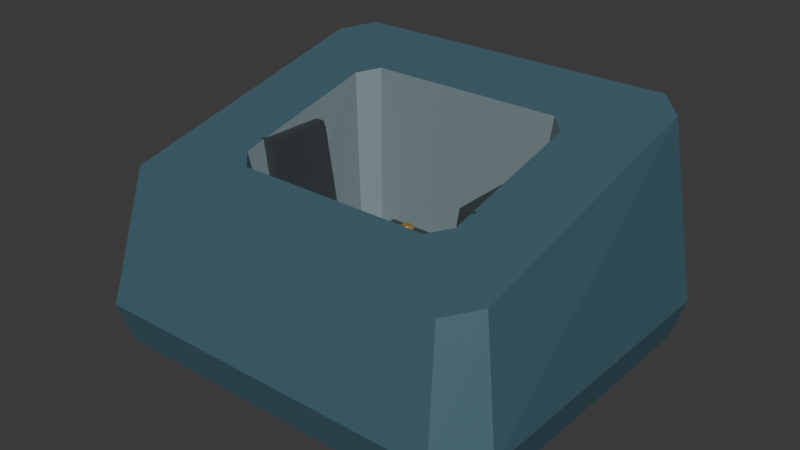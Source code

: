 # Source: source.blend  (saved by Blender 4.3.34; exported with 4.5.12 LTS)
import bpy
from mathutils import Matrix  # noqa: F401  (used for matrix-valued properties, if any)

bpy.ops.wm.read_factory_settings(use_empty=True)
scene = bpy.context.scene
scene.name = 'Scene'

# ---- collections
col_collection = bpy.data.collections.new('Collection'); scene.collection.children.link(col_collection)

# ---- materials (node trees are filled in below, after node groups)
mat_housing_bluegraphite = bpy.data.materials.new('Housing_BlueGraphite')
mat_housing_bluegraphite.diffuse_color = (0.065, 0.145, 0.19, 1.0)
mat_cavity_slate = bpy.data.materials.new('Cavity_Slate')
mat_cavity_slate.diffuse_color = (0.19, 0.25, 0.27, 1.0)
mat_rubber_charcoal = bpy.data.materials.new('Rubber_Charcoal')
mat_rubber_charcoal.diffuse_color = (0.035, 0.045, 0.048, 1.0)
mat_contact_brass = bpy.data.materials.new('Contact_Brass')
mat_contact_brass.diffuse_color = (0.65, 0.4, 0.105, 1.0)

# ---- material node trees
mat_housing_bluegraphite.use_nodes = True; mat_housing_bluegraphite.node_tree.nodes.clear()
_N = mat_housing_bluegraphite.node_tree.nodes; _L = mat_housing_bluegraphite.node_tree.links
n0 = _N.new('ShaderNodeBsdfPrincipled'); n0.name = 'Principled BSDF'; n0.location = (10, 300)
n0.inputs[0].default_value = (0.065, 0.145, 0.19, 1.0)
n0.inputs[1].default_value = 0.18
n0.inputs[2].default_value = 0.57
n1 = _N.new('ShaderNodeOutputMaterial'); n1.name = 'Material Output'; n1.location = (300, 300)
_L.new(n0.outputs[0], n1.inputs[0])
n1.is_active_output = True
mat_cavity_slate.use_nodes = True; mat_cavity_slate.node_tree.nodes.clear()
_N = mat_cavity_slate.node_tree.nodes; _L = mat_cavity_slate.node_tree.links
n0 = _N.new('ShaderNodeBsdfPrincipled'); n0.name = 'Principled BSDF'; n0.location = (10, 300)
n0.inputs[0].default_value = (0.19, 0.25, 0.27, 1.0)
n0.inputs[1].default_value = 0.06
n0.inputs[2].default_value = 0.67
n1 = _N.new('ShaderNodeOutputMaterial'); n1.name = 'Material Output'; n1.location = (300, 300)
_L.new(n0.outputs[0], n1.inputs[0])
n1.is_active_output = True
mat_rubber_charcoal.use_nodes = True; mat_rubber_charcoal.node_tree.nodes.clear()
_N = mat_rubber_charcoal.node_tree.nodes; _L = mat_rubber_charcoal.node_tree.links
n0 = _N.new('ShaderNodeBsdfPrincipled'); n0.name = 'Principled BSDF'; n0.location = (10, 300)
n0.inputs[0].default_value = (0.035, 0.045, 0.048, 1.0)
n0.inputs[2].default_value = 0.83
n1 = _N.new('ShaderNodeOutputMaterial'); n1.name = 'Material Output'; n1.location = (300, 300)
_L.new(n0.outputs[0], n1.inputs[0])
n1.is_active_output = True
mat_contact_brass.use_nodes = True; mat_contact_brass.node_tree.nodes.clear()
_N = mat_contact_brass.node_tree.nodes; _L = mat_contact_brass.node_tree.links
n0 = _N.new('ShaderNodeBsdfPrincipled'); n0.name = 'Principled BSDF'; n0.location = (10, 300)
n0.inputs[0].default_value = (0.65, 0.4, 0.105, 1.0)
n0.inputs[1].default_value = 0.78
n0.inputs[2].default_value = 0.34
n1 = _N.new('ShaderNodeOutputMaterial'); n1.name = 'Material Output'; n1.location = (300, 300)
_L.new(n0.outputs[0], n1.inputs[0])
n1.is_active_output = True

# ---- world
world_world = bpy.data.worlds.new('World'); scene.world = world_world
world_world.use_nodes = True; world_world.node_tree.nodes.clear()
_N = world_world.node_tree.nodes; _L = world_world.node_tree.links
n0 = _N.new('ShaderNodeOutputWorld'); n0.name = 'World Output'; n0.location = (300, 300)
n1 = _N.new('ShaderNodeBackground'); n1.name = 'Background'; n1.location = (10, 300)
n1.inputs[0].default_value = (0.05088, 0.05088, 0.05088, 1.0)
_L.new(n1.outputs[0], n0.inputs[0])
n0.is_active_output = True
world_world.color = (0.05088, 0.05088, 0.05088)
world_world.sun_shadow_jitter_overblur = 0.0

# ---- meshes
me_cradle_thickcavityshell = bpy.data.meshes.new('Cradle_ThickCavityShell')
me_cradle_thickcavityshell.from_pydata([(-0.07, -0.05, 0.004), (-0.06, -0.06, 0.004), (0.06, -0.06, 0.004), (0.07, -0.05, 0.004), (0.07, 0.05, 0.004), (0.06, 0.06, 0.004), (-0.06, 0.06, 0.004), (-0.07, 0.05, 0.004), (-0.074, -0.052, 0.018), (-0.062, -0.064, 0.018), (0.062, -0.064, 0.018), (0.074, -0.052, 0.018), (0.074, 0.052, 0.018), (0.062, 0.064, 0.018), (-0.062, 0.064, 0.018), (-0.074, 0.052, 0.018), (-0.066, -0.046, 0.05813), (-0.057, -0.055, 0.056), (0.057, -0.055, 0.056), (0.066, -0.046, 0.05813), (0.066, 0.046, 0.07987), (0.057, 0.055, 0.082), (-0.057, 0.055, 0.082), (-0.066, 0.046, 0.07987), (-0.04, -0.025, 0.06309), (-0.034, -0.031, 0.06167), (0.034, -0.031, 0.06167), (0.04, -0.025, 0.06309), (0.04, 0.025, 0.07491), (0.034, 0.031, 0.07633), (-0.034, 0.031, 0.07633), (-0.04, 0.025, 0.07491), (-0.034, -0.02, 0.022), (-0.029, -0.025, 0.022), (0.029, -0.025, 0.022), (0.034, -0.02, 0.022), (0.034, 0.02, 0.022), (0.029, 0.025, 0.022), (-0.029, 0.025, 0.022), (-0.034, 0.02, 0.022)], [], [(7, 6, 5, 4, 3, 2, 1, 0), (0, 1, 9, 8), (1, 2, 10, 9), (2, 3, 11, 10), (3, 4, 12, 11), (4, 5, 13, 12), (5, 6, 14, 13), (6, 7, 15, 14), (7, 0, 8, 15), (8, 9, 17, 16), (9, 10, 18, 17), (10, 11, 19, 18), (11, 12, 20, 19), (12, 13, 21, 20), (13, 14, 22, 21), (14, 15, 23, 22), (15, 8, 16, 23), (16, 17, 25, 24), (17, 18, 26, 25), (18, 19, 27, 26), (19, 20, 28, 27), (20, 21, 29, 28), (21, 22, 30, 29), (22, 23, 31, 30), (23, 16, 24, 31), (24, 25, 33, 32), (25, 26, 34, 33), (26, 27, 35, 34), (27, 28, 36, 35), (28, 29, 37, 36), (29, 30, 38, 37), (30, 31, 39, 38), (31, 24, 32, 39), (32, 33, 34, 35, 36, 37, 38, 39)])
me_cradle_thickcavityshell.polygons.foreach_set('material_index', [0, 0, 0, 0, 0, 0, 0, 0, 0, 0, 0, 0, 0, 0, 0, 0, 0, 0, 0, 0, 0, 0, 0, 0, 0, 1, 1, 1, 1, 1, 1, 1, 1, 1])
me_cradle_thickcavityshell.materials.append(mat_housing_bluegraphite)
me_cradle_thickcavityshell.materials.append(mat_cavity_slate)
me_cradle_thickcavityshell.materials.append(mat_rubber_charcoal)
me_cradle_thickcavityshell.materials.append(mat_contact_brass)
me_cradle_thickcavityshell.update()
me_guide_leftrib = bpy.data.meshes.new('Guide_LeftRib')
me_guide_leftrib.from_pydata([(-0.029, -0.018, 0.021), (-0.041, -0.018, 0.021), (-0.041, -0.018, 0.065), (-0.036, -0.018, 0.065), (-0.029, 0.005, 0.021), (-0.041, 0.005, 0.021), (-0.041, 0.005, 0.065), (-0.036, 0.005, 0.065)], [], [(3, 2, 1, 0), (4, 5, 6, 7), (0, 1, 5, 4), (1, 2, 6, 5), (2, 3, 7, 6), (3, 0, 4, 7)])
me_guide_leftrib.polygons.foreach_set('material_index', [2, 2, 2, 2, 2, 2])
me_guide_leftrib.materials.append(mat_housing_bluegraphite)
me_guide_leftrib.materials.append(mat_cavity_slate)
me_guide_leftrib.materials.append(mat_rubber_charcoal)
me_guide_leftrib.materials.append(mat_contact_brass)
me_guide_leftrib.update()
me_guide_rightrib = bpy.data.meshes.new('Guide_RightRib')
me_guide_rightrib.from_pydata([(0.029, -0.018, 0.021), (0.041, -0.018, 0.021), (0.041, -0.018, 0.065), (0.036, -0.018, 0.065), (0.029, 0.005, 0.021), (0.041, 0.005, 0.021), (0.041, 0.005, 0.065), (0.036, 0.005, 0.065)], [], [(3, 0, 1, 2), (4, 7, 6, 5), (0, 4, 5, 1), (1, 5, 6, 2), (2, 6, 7, 3), (3, 7, 4, 0)])
me_guide_rightrib.polygons.foreach_set('material_index', [2, 2, 2, 2, 2, 2])
me_guide_rightrib.materials.append(mat_housing_bluegraphite)
me_guide_rightrib.materials.append(mat_cavity_slate)
me_guide_rightrib.materials.append(mat_rubber_charcoal)
me_guide_rightrib.materials.append(mat_contact_brass)
me_guide_rightrib.update()
me_contact_floorcarrier = bpy.data.meshes.new('Contact_FloorCarrier')
me_contact_floorcarrier.from_pydata([(-0.024, 0.013, 0.0205), (0.024, 0.013, 0.0205), (0.024, 0.0255, 0.0205), (-0.024, 0.0255, 0.0205), (-0.024, 0.013, 0.0255), (0.024, 0.013, 0.0255), (0.024, 0.0255, 0.0255), (-0.024, 0.0255, 0.0255)], [], [(3, 2, 1, 0), (0, 1, 5, 4), (1, 2, 6, 5), (2, 3, 7, 6), (3, 0, 4, 7), (4, 5, 6, 7)])
me_contact_floorcarrier.polygons.foreach_set('material_index', [2, 2, 2, 2, 2, 2])
me_contact_floorcarrier.materials.append(mat_housing_bluegraphite)
me_contact_floorcarrier.materials.append(mat_cavity_slate)
me_contact_floorcarrier.materials.append(mat_rubber_charcoal)
me_contact_floorcarrier.materials.append(mat_contact_brass)
me_contact_floorcarrier.update()
me_contact_leftpoint = bpy.data.meshes.new('Contact_LeftPoint')
me_contact_leftpoint.from_pydata([(-0.0105, 0.019, 0.024), (-0.01062, 0.01977, 0.024), (-0.01098, 0.02047, 0.024), (-0.01153, 0.02102, 0.024), (-0.01223, 0.02138, 0.024), (-0.013, 0.0215, 0.024), (-0.01377, 0.02138, 0.024), (-0.01447, 0.02102, 0.024), (-0.01502, 0.02047, 0.024), (-0.01538, 0.01977, 0.024), (-0.0155, 0.019, 0.024), (-0.01538, 0.01823, 0.024), (-0.01502, 0.01753, 0.024), (-0.01447, 0.01698, 0.024), (-0.01377, 0.01662, 0.024), (-0.013, 0.0165, 0.024), (-0.01223, 0.01662, 0.024), (-0.01153, 0.01698, 0.024), (-0.01098, 0.01753, 0.024), (-0.01062, 0.01823, 0.024), (-0.0105, 0.019, 0.0285), (-0.01062, 0.01977, 0.0285), (-0.01098, 0.02047, 0.0285), (-0.01153, 0.02102, 0.0285), (-0.01223, 0.02138, 0.0285), (-0.013, 0.0215, 0.0285), (-0.01377, 0.02138, 0.0285), (-0.01447, 0.02102, 0.0285), (-0.01502, 0.02047, 0.0285), (-0.01538, 0.01977, 0.0285), (-0.0155, 0.019, 0.0285), (-0.01538, 0.01823, 0.0285), (-0.01502, 0.01753, 0.0285), (-0.01447, 0.01698, 0.0285), (-0.01377, 0.01662, 0.0285), (-0.013, 0.0165, 0.0285), (-0.01223, 0.01662, 0.0285), (-0.01153, 0.01698, 0.0285), (-0.01098, 0.01753, 0.0285), (-0.01062, 0.01823, 0.0285), (-0.0115, 0.019, 0.0295), (-0.01157, 0.01946, 0.0295), (-0.01179, 0.01988, 0.0295), (-0.01212, 0.02021, 0.0295), (-0.01254, 0.02043, 0.0295), (-0.013, 0.0205, 0.0295), (-0.01346, 0.02043, 0.0295), (-0.01388, 0.02021, 0.0295), (-0.01421, 0.01988, 0.0295), (-0.01443, 0.01946, 0.0295), (-0.0145, 0.019, 0.0295), (-0.01443, 0.01854, 0.0295), (-0.01421, 0.01812, 0.0295), (-0.01388, 0.01779, 0.0295), (-0.01346, 0.01757, 0.0295), (-0.013, 0.0175, 0.0295), (-0.01254, 0.01757, 0.0295), (-0.01212, 0.01779, 0.0295), (-0.01179, 0.01812, 0.0295), (-0.01157, 0.01854, 0.0295)], [], [(0, 1, 21, 20), (1, 2, 22, 21), (2, 3, 23, 22), (3, 4, 24, 23), (4, 5, 25, 24), (5, 6, 26, 25), (6, 7, 27, 26), (7, 8, 28, 27), (8, 9, 29, 28), (9, 10, 30, 29), (10, 11, 31, 30), (11, 12, 32, 31), (12, 13, 33, 32), (13, 14, 34, 33), (14, 15, 35, 34), (15, 16, 36, 35), (16, 17, 37, 36), (17, 18, 38, 37), (18, 19, 39, 38), (19, 0, 20, 39), (20, 21, 41, 40), (21, 22, 42, 41), (22, 23, 43, 42), (23, 24, 44, 43), (24, 25, 45, 44), (25, 26, 46, 45), (26, 27, 47, 46), (27, 28, 48, 47), (28, 29, 49, 48), (29, 30, 50, 49), (30, 31, 51, 50), (31, 32, 52, 51), (32, 33, 53, 52), (33, 34, 54, 53), (34, 35, 55, 54), (35, 36, 56, 55), (36, 37, 57, 56), (37, 38, 58, 57), (38, 39, 59, 58), (39, 20, 40, 59), (19, 18, 17, 16, 15, 14, 13, 12, 11, 10, 9, 8, 7, 6, 5, 4, 3, 2, 1, 0), (40, 41, 42, 43, 44, 45, 46, 47, 48, 49, 50, 51, 52, 53, 54, 55, 56, 57, 58, 59)])
me_contact_leftpoint.polygons.foreach_set('material_index', [3, 3, 3, 3, 3, 3, 3, 3, 3, 3, 3, 3, 3, 3, 3, 3, 3, 3, 3, 3, 3, 3, 3, 3, 3, 3, 3, 3, 3, 3, 3, 3, 3, 3, 3, 3, 3, 3, 3, 3, 3, 3])
me_contact_leftpoint.materials.append(mat_housing_bluegraphite)
me_contact_leftpoint.materials.append(mat_cavity_slate)
me_contact_leftpoint.materials.append(mat_rubber_charcoal)
me_contact_leftpoint.materials.append(mat_contact_brass)
me_contact_leftpoint.update()
me_contact_rightpoint = bpy.data.meshes.new('Contact_RightPoint')
me_contact_rightpoint.from_pydata([(0.0155, 0.019, 0.024), (0.01538, 0.01977, 0.024), (0.01502, 0.02047, 0.024), (0.01447, 0.02102, 0.024), (0.01377, 0.02138, 0.024), (0.013, 0.0215, 0.024), (0.01223, 0.02138, 0.024), (0.01153, 0.02102, 0.024), (0.01098, 0.02047, 0.024), (0.01062, 0.01977, 0.024), (0.0105, 0.019, 0.024), (0.01062, 0.01823, 0.024), (0.01098, 0.01753, 0.024), (0.01153, 0.01698, 0.024), (0.01223, 0.01662, 0.024), (0.013, 0.0165, 0.024), (0.01377, 0.01662, 0.024), (0.01447, 0.01698, 0.024), (0.01502, 0.01753, 0.024), (0.01538, 0.01823, 0.024), (0.0155, 0.019, 0.0285), (0.01538, 0.01977, 0.0285), (0.01502, 0.02047, 0.0285), (0.01447, 0.02102, 0.0285), (0.01377, 0.02138, 0.0285), (0.013, 0.0215, 0.0285), (0.01223, 0.02138, 0.0285), (0.01153, 0.02102, 0.0285), (0.01098, 0.02047, 0.0285), (0.01062, 0.01977, 0.0285), (0.0105, 0.019, 0.0285), (0.01062, 0.01823, 0.0285), (0.01098, 0.01753, 0.0285), (0.01153, 0.01698, 0.0285), (0.01223, 0.01662, 0.0285), (0.013, 0.0165, 0.0285), (0.01377, 0.01662, 0.0285), (0.01447, 0.01698, 0.0285), (0.01502, 0.01753, 0.0285), (0.01538, 0.01823, 0.0285), (0.0145, 0.019, 0.0295), (0.01443, 0.01946, 0.0295), (0.01421, 0.01988, 0.0295), (0.01388, 0.02021, 0.0295), (0.01346, 0.02043, 0.0295), (0.013, 0.0205, 0.0295), (0.01254, 0.02043, 0.0295), (0.01212, 0.02021, 0.0295), (0.01179, 0.01988, 0.0295), (0.01157, 0.01946, 0.0295), (0.0115, 0.019, 0.0295), (0.01157, 0.01854, 0.0295), (0.01179, 0.01812, 0.0295), (0.01212, 0.01779, 0.0295), (0.01254, 0.01757, 0.0295), (0.013, 0.0175, 0.0295), (0.01346, 0.01757, 0.0295), (0.01388, 0.01779, 0.0295), (0.01421, 0.01812, 0.0295), (0.01443, 0.01854, 0.0295)], [], [(0, 1, 21, 20), (1, 2, 22, 21), (2, 3, 23, 22), (3, 4, 24, 23), (4, 5, 25, 24), (5, 6, 26, 25), (6, 7, 27, 26), (7, 8, 28, 27), (8, 9, 29, 28), (9, 10, 30, 29), (10, 11, 31, 30), (11, 12, 32, 31), (12, 13, 33, 32), (13, 14, 34, 33), (14, 15, 35, 34), (15, 16, 36, 35), (16, 17, 37, 36), (17, 18, 38, 37), (18, 19, 39, 38), (19, 0, 20, 39), (20, 21, 41, 40), (21, 22, 42, 41), (22, 23, 43, 42), (23, 24, 44, 43), (24, 25, 45, 44), (25, 26, 46, 45), (26, 27, 47, 46), (27, 28, 48, 47), (28, 29, 49, 48), (29, 30, 50, 49), (30, 31, 51, 50), (31, 32, 52, 51), (32, 33, 53, 52), (33, 34, 54, 53), (34, 35, 55, 54), (35, 36, 56, 55), (36, 37, 57, 56), (37, 38, 58, 57), (38, 39, 59, 58), (39, 20, 40, 59), (19, 18, 17, 16, 15, 14, 13, 12, 11, 10, 9, 8, 7, 6, 5, 4, 3, 2, 1, 0), (40, 41, 42, 43, 44, 45, 46, 47, 48, 49, 50, 51, 52, 53, 54, 55, 56, 57, 58, 59)])
me_contact_rightpoint.polygons.foreach_set('material_index', [3, 3, 3, 3, 3, 3, 3, 3, 3, 3, 3, 3, 3, 3, 3, 3, 3, 3, 3, 3, 3, 3, 3, 3, 3, 3, 3, 3, 3, 3, 3, 3, 3, 3, 3, 3, 3, 3, 3, 3, 3, 3])
me_contact_rightpoint.materials.append(mat_housing_bluegraphite)
me_contact_rightpoint.materials.append(mat_cavity_slate)
me_contact_rightpoint.materials.append(mat_rubber_charcoal)
me_contact_rightpoint.materials.append(mat_contact_brass)
me_contact_rightpoint.update()
me_foot_leftfront = bpy.data.meshes.new('Foot_LeftFront')
me_foot_leftfront.from_pydata([(-0.062, -0.051, 0.0), (-0.06, -0.053, 0.0), (-0.044, -0.053, 0.0), (-0.042, -0.051, 0.0), (-0.042, -0.037, 0.0), (-0.044, -0.035, 0.0), (-0.06, -0.035, 0.0), (-0.062, -0.037, 0.0), (-0.062, -0.051, 0.006), (-0.06, -0.053, 0.006), (-0.044, -0.053, 0.006), (-0.042, -0.051, 0.006), (-0.042, -0.037, 0.006), (-0.044, -0.035, 0.006), (-0.06, -0.035, 0.006), (-0.062, -0.037, 0.006)], [], [(7, 6, 5, 4, 3, 2, 1, 0), (0, 1, 9, 8), (1, 2, 10, 9), (2, 3, 11, 10), (3, 4, 12, 11), (4, 5, 13, 12), (5, 6, 14, 13), (6, 7, 15, 14), (7, 0, 8, 15), (8, 9, 10, 11, 12, 13, 14, 15)])
me_foot_leftfront.polygons.foreach_set('material_index', [2, 2, 2, 2, 2, 2, 2, 2, 2, 2])
me_foot_leftfront.materials.append(mat_housing_bluegraphite)
me_foot_leftfront.materials.append(mat_cavity_slate)
me_foot_leftfront.materials.append(mat_rubber_charcoal)
me_foot_leftfront.materials.append(mat_contact_brass)
me_foot_leftfront.update()
me_foot_leftback = bpy.data.meshes.new('Foot_LeftBack')
me_foot_leftback.from_pydata([(-0.062, 0.037, 0.0), (-0.06, 0.035, 0.0), (-0.044, 0.035, 0.0), (-0.042, 0.037, 0.0), (-0.042, 0.051, 0.0), (-0.044, 0.053, 0.0), (-0.06, 0.053, 0.0), (-0.062, 0.051, 0.0), (-0.062, 0.037, 0.006), (-0.06, 0.035, 0.006), (-0.044, 0.035, 0.006), (-0.042, 0.037, 0.006), (-0.042, 0.051, 0.006), (-0.044, 0.053, 0.006), (-0.06, 0.053, 0.006), (-0.062, 0.051, 0.006)], [], [(7, 6, 5, 4, 3, 2, 1, 0), (0, 1, 9, 8), (1, 2, 10, 9), (2, 3, 11, 10), (3, 4, 12, 11), (4, 5, 13, 12), (5, 6, 14, 13), (6, 7, 15, 14), (7, 0, 8, 15), (8, 9, 10, 11, 12, 13, 14, 15)])
me_foot_leftback.polygons.foreach_set('material_index', [2, 2, 2, 2, 2, 2, 2, 2, 2, 2])
me_foot_leftback.materials.append(mat_housing_bluegraphite)
me_foot_leftback.materials.append(mat_cavity_slate)
me_foot_leftback.materials.append(mat_rubber_charcoal)
me_foot_leftback.materials.append(mat_contact_brass)
me_foot_leftback.update()
me_foot_rightfront = bpy.data.meshes.new('Foot_RightFront')
me_foot_rightfront.from_pydata([(0.042, -0.051, 0.0), (0.044, -0.053, 0.0), (0.06, -0.053, 0.0), (0.062, -0.051, 0.0), (0.062, -0.037, 0.0), (0.06, -0.035, 0.0), (0.044, -0.035, 0.0), (0.042, -0.037, 0.0), (0.042, -0.051, 0.006), (0.044, -0.053, 0.006), (0.06, -0.053, 0.006), (0.062, -0.051, 0.006), (0.062, -0.037, 0.006), (0.06, -0.035, 0.006), (0.044, -0.035, 0.006), (0.042, -0.037, 0.006)], [], [(7, 6, 5, 4, 3, 2, 1, 0), (0, 1, 9, 8), (1, 2, 10, 9), (2, 3, 11, 10), (3, 4, 12, 11), (4, 5, 13, 12), (5, 6, 14, 13), (6, 7, 15, 14), (7, 0, 8, 15), (8, 9, 10, 11, 12, 13, 14, 15)])
me_foot_rightfront.polygons.foreach_set('material_index', [2, 2, 2, 2, 2, 2, 2, 2, 2, 2])
me_foot_rightfront.materials.append(mat_housing_bluegraphite)
me_foot_rightfront.materials.append(mat_cavity_slate)
me_foot_rightfront.materials.append(mat_rubber_charcoal)
me_foot_rightfront.materials.append(mat_contact_brass)
me_foot_rightfront.update()
me_foot_rightback = bpy.data.meshes.new('Foot_RightBack')
me_foot_rightback.from_pydata([(0.042, 0.037, 0.0), (0.044, 0.035, 0.0), (0.06, 0.035, 0.0), (0.062, 0.037, 0.0), (0.062, 0.051, 0.0), (0.06, 0.053, 0.0), (0.044, 0.053, 0.0), (0.042, 0.051, 0.0), (0.042, 0.037, 0.006), (0.044, 0.035, 0.006), (0.06, 0.035, 0.006), (0.062, 0.037, 0.006), (0.062, 0.051, 0.006), (0.06, 0.053, 0.006), (0.044, 0.053, 0.006), (0.042, 0.051, 0.006)], [], [(7, 6, 5, 4, 3, 2, 1, 0), (0, 1, 9, 8), (1, 2, 10, 9), (2, 3, 11, 10), (3, 4, 12, 11), (4, 5, 13, 12), (5, 6, 14, 13), (6, 7, 15, 14), (7, 0, 8, 15), (8, 9, 10, 11, 12, 13, 14, 15)])
me_foot_rightback.polygons.foreach_set('material_index', [2, 2, 2, 2, 2, 2, 2, 2, 2, 2])
me_foot_rightback.materials.append(mat_housing_bluegraphite)
me_foot_rightback.materials.append(mat_cavity_slate)
me_foot_rightback.materials.append(mat_rubber_charcoal)
me_foot_rightback.materials.append(mat_contact_brass)
me_foot_rightback.update()

# ---- objects
ob_oneemptyhandheldchargingcradle = bpy.data.objects.new('OneEmptyHandheldChargingCradle', None)
ob_cradle_thickcavityshell = bpy.data.objects.new('Cradle_ThickCavityShell', me_cradle_thickcavityshell)
ob_guide_leftrib = bpy.data.objects.new('Guide_LeftRib', me_guide_leftrib)
ob_guide_rightrib = bpy.data.objects.new('Guide_RightRib', me_guide_rightrib)
ob_contact_floorcarrier = bpy.data.objects.new('Contact_FloorCarrier', me_contact_floorcarrier)
ob_contact_leftpoint = bpy.data.objects.new('Contact_LeftPoint', me_contact_leftpoint)
ob_contact_rightpoint = bpy.data.objects.new('Contact_RightPoint', me_contact_rightpoint)
ob_foot_leftfront = bpy.data.objects.new('Foot_LeftFront', me_foot_leftfront)
ob_foot_leftback = bpy.data.objects.new('Foot_LeftBack', me_foot_leftback)
ob_foot_rightfront = bpy.data.objects.new('Foot_RightFront', me_foot_rightfront)
ob_foot_rightback = bpy.data.objects.new('Foot_RightBack', me_foot_rightback)

# ---- transforms, parenting, visibility, modifiers, constraints
ob_oneemptyhandheldchargingcradle.location = (0.0, 0.0, 0.0)
ob_cradle_thickcavityshell.parent = ob_oneemptyhandheldchargingcradle
ob_cradle_thickcavityshell.location = (0.0, 0.0, 0.0)
ob_guide_leftrib.parent = ob_oneemptyhandheldchargingcradle
ob_guide_leftrib.location = (0.0, 0.0, 0.0)
ob_guide_rightrib.parent = ob_oneemptyhandheldchargingcradle
ob_guide_rightrib.location = (0.0, 0.0, 0.0)
ob_contact_floorcarrier.parent = ob_oneemptyhandheldchargingcradle
ob_contact_floorcarrier.location = (0.0, 0.0, 0.0)
ob_contact_leftpoint.parent = ob_oneemptyhandheldchargingcradle
ob_contact_leftpoint.location = (0.0, 0.0, 0.0)
ob_contact_rightpoint.parent = ob_oneemptyhandheldchargingcradle
ob_contact_rightpoint.location = (0.0, 0.0, 0.0)
ob_foot_leftfront.parent = ob_oneemptyhandheldchargingcradle
ob_foot_leftfront.location = (0.0, 0.0, 0.0)
ob_foot_leftback.parent = ob_oneemptyhandheldchargingcradle
ob_foot_leftback.location = (0.0, 0.0, 0.0)
ob_foot_rightfront.parent = ob_oneemptyhandheldchargingcradle
ob_foot_rightfront.location = (0.0, 0.0, 0.0)
ob_foot_rightback.parent = ob_oneemptyhandheldchargingcradle
ob_foot_rightback.location = (0.0, 0.0, 0.0)

# ---- collection membership
scene.collection.objects.link(ob_oneemptyhandheldchargingcradle)
scene.collection.objects.link(ob_cradle_thickcavityshell)
scene.collection.objects.link(ob_guide_leftrib)
scene.collection.objects.link(ob_guide_rightrib)
scene.collection.objects.link(ob_contact_floorcarrier)
scene.collection.objects.link(ob_contact_leftpoint)
scene.collection.objects.link(ob_contact_rightpoint)
scene.collection.objects.link(ob_foot_leftfront)
scene.collection.objects.link(ob_foot_leftback)
scene.collection.objects.link(ob_foot_rightfront)
scene.collection.objects.link(ob_foot_rightback)

# ---- scene / render settings (as saved in the file)
scene.frame_start = 1; scene.frame_end = 250; scene.frame_set(1)
scene.render.engine = 'CYCLES'
scene.render.use_compositing = False
scene.cycles.use_denoising = False
scene.cycles.samples = 128
scene.cycles.use_adaptive_sampling = False
scene.cycles.seed = 17
bpy.context.view_layer.update()

# ---- added for rendering (the .blend has no active camera and no usable light): camera, sun
cam_auto = bpy.data.cameras.new('AutoCamera')
cam_auto.lens = 50.0
cam_auto.sensor_width = 36.0
cam_auto.clip_end = 1000.0
ob_auto_camera = bpy.data.objects.new('AutoCamera', cam_auto)
scene.collection.objects.link(ob_auto_camera)
ob_auto_camera.location = (0.196296, -0.235555, 0.198037)
ob_auto_camera.rotation_euler = (1.09748, -7.21219e-08, 0.694738)
scene.camera = ob_auto_camera
light_auto_sun = bpy.data.lights.new('AutoSun', 'SUN')
light_auto_sun.energy = 3.0
light_auto_sun.angle = 0.0523599
ob_auto_sun = bpy.data.objects.new('AutoSun', light_auto_sun)
scene.collection.objects.link(ob_auto_sun)
ob_auto_sun.rotation_euler = (0.872665, 0.174533, 0.523599)
bpy.context.view_layer.update()
